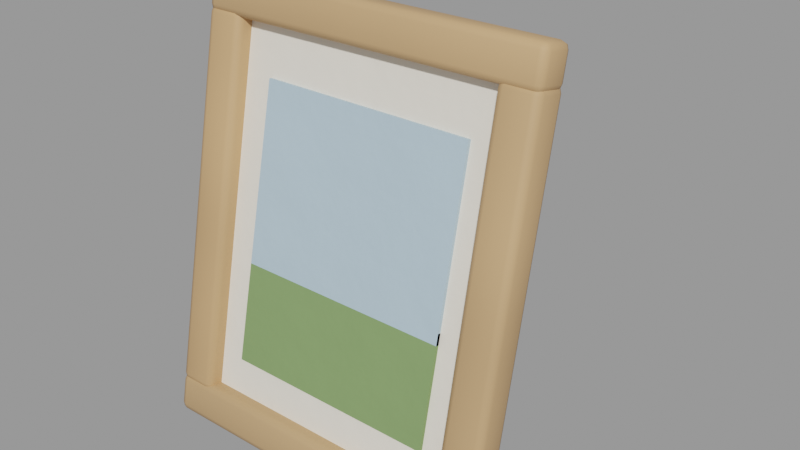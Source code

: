 # Source: photo_frame.blend  (saved by Blender 3.4.6; exported with 4.5.12 LTS)
import bpy
from mathutils import Matrix  # noqa: F401  (used for matrix-valued properties, if any)

bpy.ops.wm.read_factory_settings(use_empty=True)
scene = bpy.context.scene
scene.name = 'Scene'

# ---- collections
col_bilderrahmen_zum_hinstellen = bpy.data.collections.new('Bilderrahmen zum Hinstellen'); scene.collection.children.link(col_bilderrahmen_zum_hinstellen)

# ---- materials (node trees are filled in below, after node groups)
mat_wood = bpy.data.materials.new('wood')
mat_wood.use_transparent_shadow = False
mat_passe = bpy.data.materials.new('passe')
mat_passe.use_transparent_shadow = False
mat_photo_sky = bpy.data.materials.new('photo_sky')
mat_photo_sky.use_transparent_shadow = False
mat_photo_land = bpy.data.materials.new('photo_land')
mat_photo_land.use_transparent_shadow = False

# ---- node groups
ng_auto_smooth = bpy.data.node_groups.new('Auto Smooth', 'GeometryNodeTree')
_s = ng_auto_smooth.interface.new_socket(name='Geometry', in_out='OUTPUT', socket_type='NodeSocketGeometry')
_s = ng_auto_smooth.interface.new_socket(name='Geometry', in_out='INPUT', socket_type='NodeSocketGeometry')
_s = ng_auto_smooth.interface.new_socket(name='Angle', in_out='INPUT', socket_type='NodeSocketFloat')
_s.subtype = 'ANGLE'
_s.min_value = 0.0
_s.max_value = 3.142
ng_auto_smooth.is_modifier = True
_N = ng_auto_smooth.nodes; _L = ng_auto_smooth.links
n0 = _N.new('NodeGroupOutput'); n0.name = 'Group Output'; n0.location = (480, -100)
n1 = _N.new('NodeGroupInput'); n1.name = 'Group Input'; n1.location = (-420, -300)
n2 = _N.new('NodeGroupInput'); n2.name = 'Group Input.001'; n2.location = (-60, -100)
n3 = _N.new('GeometryNodeSetShadeSmooth'); n3.name = 'Set Shade Smooth'; n3.location = (120, -100)
n3.domain = 'EDGE'
n4 = _N.new('GeometryNodeSetShadeSmooth'); n4.name = 'Set Shade Smooth.001'; n4.location = (300, -100)
n5 = _N.new('GeometryNodeInputMeshEdgeAngle'); n5.name = 'Edge Angle'; n5.location = (-420, -220)
n6 = _N.new('GeometryNodeInputEdgeSmooth'); n6.name = 'Is Edge Smooth'; n6.location = (-60, -160)
n7 = _N.new('GeometryNodeInputShadeSmooth'); n7.name = 'Is Face Smooth'; n7.location = (-240, -340)
n8 = _N.new('FunctionNodeBooleanMath'); n8.name = 'Boolean Math'; n8.location = (-60, -220)
n9 = _N.new('FunctionNodeCompare'); n9.name = 'Compare'; n9.location = (-240, -180)
n9.operation = 'LESS_EQUAL'
_L.new(n5.outputs[0], n9.inputs[0])
_L.new(n4.outputs[0], n0.inputs[0])
_L.new(n1.outputs[1], n9.inputs[1])
_L.new(n9.outputs[0], n8.inputs[0])
_L.new(n7.outputs[0], n8.inputs[1])
_L.new(n2.outputs[0], n3.inputs[0])
_L.new(n6.outputs[0], n3.inputs[1])
_L.new(n3.outputs[0], n4.inputs[0])
_L.new(n8.outputs[0], n3.inputs[2])
n0.is_active_output = True

# ---- material node trees
mat_wood.use_nodes = True; mat_wood.node_tree.nodes.clear()
_N = mat_wood.node_tree.nodes; _L = mat_wood.node_tree.links
n0 = _N.new('ShaderNodeBsdfPrincipled'); n0.name = 'Principled BSDF'; n0.location = (10, 300)
n0.distribution = 'GGX'
n0.subsurface_method = 'RANDOM_WALK_SKIN'
n0.inputs[2].default_value = 0.62
n0.inputs[3].default_value = 1.45
n0.inputs[13].default_value = 0.3
n0.inputs[27].default_value = (0.0, 0.0, 0.0, 1.0)
n0.inputs[28].default_value = 1.0
n1 = _N.new('ShaderNodeOutputMaterial'); n1.name = 'Material Output'; n1.location = (300, 300)
n2 = _N.new('ShaderNodeTexCoord'); n2.name = 'Texture Coordinate'; n2.location = (0, 0)
n3 = _N.new('ShaderNodeRGB'); n3.name = 'RGB'; n3.location = (0, 0)
n3.outputs[0].default_value = (0.6038, 0.3672, 0.1789, 1.0)
n4 = _N.new('ShaderNodeAttribute'); n4.name = 'Attribute'; n4.location = (0, 0)
n4.attribute_name = 'tint'
n5 = _N.new('ShaderNodeMixRGB'); n5.name = 'Mix (Legacy)'; n5.location = (0, 0)
n5.blend_type = 'MULTIPLY'
n5.inputs[0].default_value = 1.0
n6 = _N.new('ShaderNodeTexNoise'); n6.name = 'Noise Texture'; n6.location = (0, 0)
n6.inputs[2].default_value = 4.0
n6.inputs[3].default_value = 4.0
n7 = _N.new('ShaderNodeMapRange'); n7.name = 'Map Range'; n7.location = (0, 0)
n7.inputs[1].default_value = 0.3
n7.inputs[2].default_value = 0.7
n7.inputs[3].default_value = 0.93
n7.inputs[4].default_value = 1.07
n8 = _N.new('ShaderNodeHueSaturation'); n8.name = 'Hue Saturation Value'; n8.location = (0, 0)
n9 = _N.new('ShaderNodeTexWave'); n9.name = 'Wave Texture'; n9.location = (0, 0)
n9.bands_direction = 'Z'
n9.inputs[1].default_value = 3.5
n9.inputs[2].default_value = 3.0
n10 = _N.new('ShaderNodeMapRange'); n10.name = 'Map Range.001'; n10.location = (0, 0)
n10.inputs[3].default_value = 0.92
n11 = _N.new('ShaderNodeHueSaturation'); n11.name = 'Hue Saturation Value.001'; n11.location = (0, 0)
_L.new(n0.outputs[0], n1.inputs[0])
_L.new(n3.outputs[0], n5.inputs[1])
_L.new(n4.outputs[0], n5.inputs[2])
_L.new(n2.outputs[3], n6.inputs[0])
_L.new(n6.outputs[0], n7.inputs[0])
_L.new(n5.outputs[0], n8.inputs[4])
_L.new(n7.outputs[0], n8.inputs[2])
_L.new(n2.outputs[3], n9.inputs[0])
_L.new(n9.outputs[1], n10.inputs[0])
_L.new(n8.outputs[0], n11.inputs[4])
_L.new(n10.outputs[0], n11.inputs[2])
_L.new(n11.outputs[0], n0.inputs[0])
n1.is_active_output = True
mat_passe.use_nodes = True; mat_passe.node_tree.nodes.clear()
_N = mat_passe.node_tree.nodes; _L = mat_passe.node_tree.links
n0 = _N.new('ShaderNodeBsdfPrincipled'); n0.name = 'Principled BSDF'; n0.location = (10, 300)
n0.distribution = 'GGX'
n0.subsurface_method = 'RANDOM_WALK_SKIN'
n0.inputs[2].default_value = 0.8
n0.inputs[3].default_value = 1.45
n0.inputs[13].default_value = 0.3
n0.inputs[27].default_value = (0.0, 0.0, 0.0, 1.0)
n0.inputs[28].default_value = 1.0
n1 = _N.new('ShaderNodeOutputMaterial'); n1.name = 'Material Output'; n1.location = (300, 300)
n2 = _N.new('ShaderNodeTexCoord'); n2.name = 'Texture Coordinate'; n2.location = (0, 0)
n3 = _N.new('ShaderNodeRGB'); n3.name = 'RGB'; n3.location = (0, 0)
n3.outputs[0].default_value = (0.89, 0.8481, 0.7484, 1.0)
n4 = _N.new('ShaderNodeAttribute'); n4.name = 'Attribute'; n4.location = (0, 0)
n4.attribute_name = 'tint'
n5 = _N.new('ShaderNodeMixRGB'); n5.name = 'Mix (Legacy)'; n5.location = (0, 0)
n5.blend_type = 'MULTIPLY'
n5.inputs[0].default_value = 1.0
n6 = _N.new('ShaderNodeTexNoise'); n6.name = 'Noise Texture'; n6.location = (0, 0)
n6.inputs[2].default_value = 4.0
n6.inputs[3].default_value = 4.0
n7 = _N.new('ShaderNodeMapRange'); n7.name = 'Map Range'; n7.location = (0, 0)
n7.inputs[1].default_value = 0.3
n7.inputs[2].default_value = 0.7
n7.inputs[3].default_value = 0.98
n7.inputs[4].default_value = 1.02
n8 = _N.new('ShaderNodeHueSaturation'); n8.name = 'Hue Saturation Value'; n8.location = (0, 0)
n9 = _N.new('ShaderNodeTexNoise'); n9.name = 'Noise Texture.001'; n9.location = (0, 0)
n9.inputs[2].default_value = 6.0
n9.inputs[3].default_value = 8.0
n10 = _N.new('ShaderNodeBump'); n10.name = 'Bump'; n10.location = (0, 0)
n10.inputs[0].default_value = 0.25
n10.inputs[1].default_value = 0.02
n10.inputs[2].default_value = 1.0
_L.new(n0.outputs[0], n1.inputs[0])
_L.new(n3.outputs[0], n5.inputs[1])
_L.new(n4.outputs[0], n5.inputs[2])
_L.new(n2.outputs[3], n6.inputs[0])
_L.new(n6.outputs[0], n7.inputs[0])
_L.new(n5.outputs[0], n8.inputs[4])
_L.new(n7.outputs[0], n8.inputs[2])
_L.new(n2.outputs[3], n9.inputs[0])
_L.new(n8.outputs[0], n0.inputs[0])
_L.new(n9.outputs[0], n10.inputs[3])
_L.new(n10.outputs[0], n0.inputs[5])
n1.is_active_output = True
mat_photo_sky.use_nodes = True; mat_photo_sky.node_tree.nodes.clear()
_N = mat_photo_sky.node_tree.nodes; _L = mat_photo_sky.node_tree.links
n0 = _N.new('ShaderNodeBsdfPrincipled'); n0.name = 'Principled BSDF'; n0.location = (10, 300)
n0.distribution = 'GGX'
n0.subsurface_method = 'RANDOM_WALK_SKIN'
n0.inputs[2].default_value = 0.8
n0.inputs[3].default_value = 1.45
n0.inputs[13].default_value = 0.3
n0.inputs[27].default_value = (0.0, 0.0, 0.0, 1.0)
n0.inputs[28].default_value = 1.0
n1 = _N.new('ShaderNodeOutputMaterial'); n1.name = 'Material Output'; n1.location = (300, 300)
n2 = _N.new('ShaderNodeTexCoord'); n2.name = 'Texture Coordinate'; n2.location = (0, 0)
n3 = _N.new('ShaderNodeRGB'); n3.name = 'RGB'; n3.location = (0, 0)
n3.outputs[0].default_value = (0.448, 0.6038, 0.7106, 1.0)
n4 = _N.new('ShaderNodeAttribute'); n4.name = 'Attribute'; n4.location = (0, 0)
n4.attribute_name = 'tint'
n5 = _N.new('ShaderNodeMixRGB'); n5.name = 'Mix (Legacy)'; n5.location = (0, 0)
n5.blend_type = 'MULTIPLY'
n5.inputs[0].default_value = 1.0
n6 = _N.new('ShaderNodeTexNoise'); n6.name = 'Noise Texture'; n6.location = (0, 0)
n6.inputs[2].default_value = 4.0
n6.inputs[3].default_value = 4.0
n7 = _N.new('ShaderNodeMapRange'); n7.name = 'Map Range'; n7.location = (0, 0)
n7.inputs[1].default_value = 0.3
n7.inputs[2].default_value = 0.7
n7.inputs[3].default_value = 0.94
n7.inputs[4].default_value = 1.06
n8 = _N.new('ShaderNodeHueSaturation'); n8.name = 'Hue Saturation Value'; n8.location = (0, 0)
n9 = _N.new('ShaderNodeTexNoise'); n9.name = 'Noise Texture.001'; n9.location = (0, 0)
n9.inputs[2].default_value = 6.0
n9.inputs[3].default_value = 8.0
n10 = _N.new('ShaderNodeBump'); n10.name = 'Bump'; n10.location = (0, 0)
n10.inputs[0].default_value = 0.25
n10.inputs[1].default_value = 0.02
n10.inputs[2].default_value = 1.0
_L.new(n0.outputs[0], n1.inputs[0])
_L.new(n3.outputs[0], n5.inputs[1])
_L.new(n4.outputs[0], n5.inputs[2])
_L.new(n2.outputs[3], n6.inputs[0])
_L.new(n6.outputs[0], n7.inputs[0])
_L.new(n5.outputs[0], n8.inputs[4])
_L.new(n7.outputs[0], n8.inputs[2])
_L.new(n2.outputs[3], n9.inputs[0])
_L.new(n8.outputs[0], n0.inputs[0])
_L.new(n9.outputs[0], n10.inputs[3])
_L.new(n10.outputs[0], n0.inputs[5])
n1.is_active_output = True
mat_photo_land.use_nodes = True; mat_photo_land.node_tree.nodes.clear()
_N = mat_photo_land.node_tree.nodes; _L = mat_photo_land.node_tree.links
n0 = _N.new('ShaderNodeBsdfPrincipled'); n0.name = 'Principled BSDF'; n0.location = (10, 300)
n0.distribution = 'GGX'
n0.subsurface_method = 'RANDOM_WALK_SKIN'
n0.inputs[2].default_value = 0.8
n0.inputs[3].default_value = 1.45
n0.inputs[13].default_value = 0.3
n0.inputs[27].default_value = (0.0, 0.0, 0.0, 1.0)
n0.inputs[28].default_value = 1.0
n1 = _N.new('ShaderNodeOutputMaterial'); n1.name = 'Material Output'; n1.location = (300, 300)
n2 = _N.new('ShaderNodeTexCoord'); n2.name = 'Texture Coordinate'; n2.location = (0, 0)
n3 = _N.new('ShaderNodeRGB'); n3.name = 'RGB'; n3.location = (0, 0)
n3.outputs[0].default_value = (0.214, 0.3424, 0.1329, 1.0)
n4 = _N.new('ShaderNodeAttribute'); n4.name = 'Attribute'; n4.location = (0, 0)
n4.attribute_name = 'tint'
n5 = _N.new('ShaderNodeMixRGB'); n5.name = 'Mix (Legacy)'; n5.location = (0, 0)
n5.blend_type = 'MULTIPLY'
n5.inputs[0].default_value = 1.0
n6 = _N.new('ShaderNodeTexNoise'); n6.name = 'Noise Texture'; n6.location = (0, 0)
n6.inputs[2].default_value = 4.0
n6.inputs[3].default_value = 4.0
n7 = _N.new('ShaderNodeMapRange'); n7.name = 'Map Range'; n7.location = (0, 0)
n7.inputs[1].default_value = 0.3
n7.inputs[2].default_value = 0.7
n7.inputs[3].default_value = 0.92
n7.inputs[4].default_value = 1.08
n8 = _N.new('ShaderNodeHueSaturation'); n8.name = 'Hue Saturation Value'; n8.location = (0, 0)
n9 = _N.new('ShaderNodeTexNoise'); n9.name = 'Noise Texture.001'; n9.location = (0, 0)
n9.inputs[2].default_value = 6.0
n9.inputs[3].default_value = 8.0
n10 = _N.new('ShaderNodeBump'); n10.name = 'Bump'; n10.location = (0, 0)
n10.inputs[0].default_value = 0.25
n10.inputs[1].default_value = 0.02
n10.inputs[2].default_value = 1.0
_L.new(n0.outputs[0], n1.inputs[0])
_L.new(n3.outputs[0], n5.inputs[1])
_L.new(n4.outputs[0], n5.inputs[2])
_L.new(n2.outputs[3], n6.inputs[0])
_L.new(n6.outputs[0], n7.inputs[0])
_L.new(n5.outputs[0], n8.inputs[4])
_L.new(n7.outputs[0], n8.inputs[2])
_L.new(n2.outputs[3], n9.inputs[0])
_L.new(n8.outputs[0], n0.inputs[0])
_L.new(n9.outputs[0], n10.inputs[3])
_L.new(n10.outputs[0], n0.inputs[5])
n1.is_active_output = True

# ---- meshes
me_rahmen = bpy.data.meshes.new('Rahmen')
me_rahmen.from_pydata([(-0.08254, 0.03029, 0.1842), (-0.08242, 0.04593, 0.1809), (-0.0826, 0.04962, 0.1985), (-0.08274, 0.03399, 0.2018), (0.07868, 0.03109, 0.185), (0.07852, 0.03481, 0.2026), (0.07869, 0.05041, 0.1993), (0.07884, 0.04669, 0.1818), (-0.08036, -0.00679, 0.006661), (-0.08034, 0.008893, 0.003443), (-0.08056, 0.0126, 0.02103), (-0.08059, -0.003082, 0.02425), (0.08009, -0.006447, 0.007193), (0.07996, -0.002672, 0.02483), (0.08, 0.01296, 0.02163), (0.08012, 0.009185, 0.003991), (-0.08052, -0.003719, 0.02129), (-0.0805, 0.01174, 0.01811), (-0.08241, 0.0465, 0.184), (-0.08254, 0.03106, 0.1873), (-0.06249, -0.003679, 0.02131), (-0.06444, 0.03113, 0.1873), (-0.0643, 0.04656, 0.1841), (-0.06247, 0.01178, 0.01814), (0.06195, -0.00322, 0.02152), (0.06199, 0.01221, 0.01834), (0.06072, 0.04734, 0.1846), (0.06056, 0.03192, 0.1878), (0.08005, -0.003126, 0.02163), (0.07867, 0.03203, 0.1879), (0.07883, 0.04745, 0.1847), (0.08009, 0.01231, 0.01845), (-0.01515, 0.1079, 0.000773), (-0.01516, 0.1187, 0.00589), (-0.01665, 0.05125, 0.1503), (-0.01667, 0.04039, 0.1451), (0.015, 0.1079, 0.0008514), (0.01357, 0.04055, 0.1453), (0.0136, 0.05141, 0.1504), (0.015, 0.1187, 0.005968)], [], [(0, 3, 2, 1), (4, 7, 6, 5), (0, 4, 5, 3), (1, 2, 6, 7), (0, 1, 7, 4), (3, 5, 6, 2), (8, 11, 10, 9), (12, 15, 14, 13), (8, 12, 13, 11), (9, 10, 14, 15), (8, 9, 15, 12), (11, 13, 14, 10), (16, 19, 18, 17), (20, 23, 22, 21), (16, 20, 21, 19), (17, 18, 22, 23), (16, 17, 23, 20), (19, 21, 22, 18), (24, 27, 26, 25), (28, 31, 30, 29), (24, 28, 29, 27), (25, 26, 30, 31), (24, 25, 31, 28), (27, 29, 30, 26), (32, 35, 34, 33), (36, 39, 38, 37), (32, 36, 37, 35), (33, 34, 38, 39), (32, 33, 39, 36), (35, 37, 38, 34)])
me_rahmen.polygons.foreach_set('use_smooth', [True] * 30)
_ca = me_rahmen.color_attributes.new('tint', 'FLOAT_COLOR', 'POINT')
_ca.data.foreach_set('color', [0.9892, 0.9904, 0.9916, 1.0, 0.9892, 0.9904, 0.9916, 1.0, 0.9892, 0.9904, 0.9916, 1.0, 0.9892, 0.9904, 0.9916, 1.0, 0.9892, 0.9904, 0.9916, 1.0, 0.9892, 0.9904, 0.9916, 1.0, 0.9892, 0.9904, 0.9916, 1.0, 0.9892, 0.9904, 0.9916, 1.0, 0.9511, 0.9662, 0.9813, 1.0, 0.9511, 0.9662, 0.9813, 1.0, 0.9511, 0.9662, 0.9813, 1.0, 0.9511, 0.9662, 0.9813, 1.0, 0.9511, 0.9662, 0.9813, 1.0, 0.9511, 0.9662, 0.9813, 1.0, 0.9511, 0.9662, 0.9813, 1.0, 0.9511, 0.9662, 0.9813, 1.0, 1.01, 0.9916, 0.9736, 1.0, 1.01, 0.9916, 0.9736, 1.0, 1.01, 0.9916, 0.9736, 1.0, 1.01, 0.9916, 0.9736, 1.0, 1.01, 0.9916, 0.9736, 1.0, 1.01, 0.9916, 0.9736, 1.0, 1.01, 0.9916, 0.9736, 1.0, 1.01, 0.9916, 0.9736, 1.0, 0.9632, 0.9692, 0.9752, 1.0, 0.9632, 0.9692, 0.9752, 1.0, 0.9632, 0.9692, 0.9752, 1.0, 0.9632, 0.9692, 0.9752, 1.0, 0.9632, 0.9692, 0.9752, 1.0, 0.9632, 0.9692, 0.9752, 1.0, 0.9632, 0.9692, 0.9752, 1.0, 0.9632, 0.9692, 0.9752, 1.0, 1.011, 1.006, 1.001, 1.0, 1.011, 1.006, 1.001, 1.0, 1.011, 1.006, 1.001, 1.0, 1.011, 1.006, 1.001, 1.0, 1.011, 1.006, 1.001, 1.0, 1.011, 1.006, 1.001, 1.0, 1.011, 1.006, 1.001, 1.0, 1.011, 1.006, 1.001, 1.0])
me_rahmen.materials.append(mat_wood)
me_rahmen.update()
me_passepartout = bpy.data.meshes.new('Passepartout')
me_passepartout.from_pydata([(-0.07, 0.002141, 0.01488), (-0.07, 0.008009, 0.01363), (-0.07, 0.04543, 0.1897), (-0.07, 0.03956, 0.1909), (0.07, 0.002141, 0.01488), (0.07, 0.03956, 0.1909), (0.07, 0.04543, 0.1897), (0.07, 0.008009, 0.01363)], [], [(0, 3, 2, 1), (4, 7, 6, 5), (0, 4, 5, 3), (1, 2, 6, 7), (0, 1, 7, 4), (3, 5, 6, 2)])
me_passepartout.polygons.foreach_set('use_smooth', [True] * 6)
_ca = me_passepartout.color_attributes.new('tint', 'FLOAT_COLOR', 'POINT')
_ca.data.foreach_set('color', [1.047, 1.031, 1.014, 1.0, 1.047, 1.031, 1.014, 1.0, 1.047, 1.031, 1.014, 1.0, 1.047, 1.031, 1.014, 1.0, 1.047, 1.031, 1.014, 1.0, 1.047, 1.031, 1.014, 1.0, 1.047, 1.031, 1.014, 1.0, 1.047, 1.031, 1.014, 1.0])
me_passepartout.materials.append(mat_passe)
me_passepartout.update()
me_foto_himmel = bpy.data.meshes.new('Foto Himmel')
me_foto_himmel.from_pydata([(-0.05, 0.01523, 0.08366), (-0.05, 0.01718, 0.08325), (-0.05, 0.03382, 0.1615), (-0.05, 0.03186, 0.1619), (0.05, 0.01523, 0.08366), (0.05, 0.03186, 0.1619), (0.05, 0.03382, 0.1615), (0.05, 0.01718, 0.08325)], [], [(0, 3, 2, 1), (4, 7, 6, 5), (0, 4, 5, 3), (1, 2, 6, 7), (0, 1, 7, 4), (3, 5, 6, 2)])
me_foto_himmel.polygons.foreach_set('use_smooth', [True] * 6)
_ca = me_foto_himmel.color_attributes.new('tint', 'FLOAT_COLOR', 'POINT')
_ca.data.foreach_set('color', [1.026, 1.026, 1.026, 1.0, 1.026, 1.026, 1.026, 1.0, 1.026, 1.026, 1.026, 1.0, 1.026, 1.026, 1.026, 1.0, 1.026, 1.026, 1.026, 1.0, 1.026, 1.026, 1.026, 1.0, 1.026, 1.026, 1.026, 1.0, 1.026, 1.026, 1.026, 1.0])
me_foto_himmel.materials.append(mat_photo_sky)
me_foto_himmel.update()
me_foto_wiese = bpy.data.meshes.new('Foto Wiese')
me_foto_wiese.from_pydata([(-0.05, 0.005871, 0.03965), (-0.05, 0.007827, 0.03923), (-0.05, 0.01822, 0.08814), (-0.05, 0.01627, 0.08855), (0.05, 0.005871, 0.03965), (0.05, 0.01627, 0.08855), (0.05, 0.01822, 0.08814), (0.05, 0.007827, 0.03923)], [], [(0, 3, 2, 1), (4, 7, 6, 5), (0, 4, 5, 3), (1, 2, 6, 7), (0, 1, 7, 4), (3, 5, 6, 2)])
me_foto_wiese.polygons.foreach_set('use_smooth', [True] * 6)
_ca = me_foto_wiese.color_attributes.new('tint', 'FLOAT_COLOR', 'POINT')
_ca.data.foreach_set('color', [1.001, 0.9817, 0.9621, 1.0, 1.001, 0.9817, 0.9621, 1.0, 1.001, 0.9817, 0.9621, 1.0, 1.001, 0.9817, 0.9621, 1.0, 1.001, 0.9817, 0.9621, 1.0, 1.001, 0.9817, 0.9621, 1.0, 1.001, 0.9817, 0.9621, 1.0, 1.001, 0.9817, 0.9621, 1.0])
me_foto_wiese.materials.append(mat_photo_land)
me_foto_wiese.update()

# ---- objects
ob_rahmen = bpy.data.objects.new('Rahmen', me_rahmen)
ob_passepartout = bpy.data.objects.new('Passepartout', me_passepartout)
ob_foto_himmel = bpy.data.objects.new('Foto Himmel', me_foto_himmel)
ob_foto_wiese = bpy.data.objects.new('Foto Wiese', me_foto_wiese)

# ---- transforms, parenting, visibility, modifiers, constraints
ob_rahmen.location = (0.0, 0.0, 0.0)
_m = ob_rahmen.modifiers.new('Weiche Kanten', 'BEVEL')
_m.width = 0.0032
_m.width_pct = 0.0032
_m.segments = 2
_m.angle_limit = 0.6981
_m = ob_rahmen.modifiers.new('Auto Smooth', 'NODES')
_m.node_group = ng_auto_smooth
_gi = [s.identifier for s in ng_auto_smooth.interface.items_tree if s.item_type == 'SOCKET' and s.in_out == 'INPUT']
_m[_gi[1]] = 0.8727  # 'Angle'
ob_passepartout.location = (0.0, 0.0, 0.0)
_m = ob_passepartout.modifiers.new('Auto Smooth', 'NODES')
_m.node_group = ng_auto_smooth
_gi = [s.identifier for s in ng_auto_smooth.interface.items_tree if s.item_type == 'SOCKET' and s.in_out == 'INPUT']
_m[_gi[1]] = 0.8727  # 'Angle'
ob_foto_himmel.location = (0.0, 0.0, 0.0)
_m = ob_foto_himmel.modifiers.new('Auto Smooth', 'NODES')
_m.node_group = ng_auto_smooth
_gi = [s.identifier for s in ng_auto_smooth.interface.items_tree if s.item_type == 'SOCKET' and s.in_out == 'INPUT']
_m[_gi[1]] = 0.8727  # 'Angle'
ob_foto_wiese.location = (0.0, 0.0, 0.0)
_m = ob_foto_wiese.modifiers.new('Auto Smooth', 'NODES')
_m.node_group = ng_auto_smooth
_gi = [s.identifier for s in ng_auto_smooth.interface.items_tree if s.item_type == 'SOCKET' and s.in_out == 'INPUT']
_m[_gi[1]] = 0.8727  # 'Angle'

# ---- collection membership
col_bilderrahmen_zum_hinstellen.objects.link(ob_rahmen)
col_bilderrahmen_zum_hinstellen.objects.link(ob_passepartout)
col_bilderrahmen_zum_hinstellen.objects.link(ob_foto_himmel)
col_bilderrahmen_zum_hinstellen.objects.link(ob_foto_wiese)

# ---- scene / render settings (as saved in the file)
scene.frame_start = 1; scene.frame_end = 250; scene.frame_set(1)
scene.render.engine = 'BLENDER_EEVEE_NEXT'
scene.cycles.sampling_pattern = 'TABULATED_SOBOL'
scene.cycles.use_light_tree = False
scene.view_settings.view_transform = 'Filmic'
bpy.context.view_layer.update()

# ---- added for rendering (the .blend has no active camera and no usable light): camera, sun + grey world if the file has none
cam_auto = bpy.data.cameras.new('AutoCamera')
cam_auto.lens = 50.0
cam_auto.sensor_width = 36.0
cam_auto.clip_end = 1000.0
ob_auto_camera = bpy.data.objects.new('AutoCamera', cam_auto)
scene.collection.objects.link(ob_auto_camera)
ob_auto_camera.location = (0.263211, -0.261718, 0.313575)
ob_auto_camera.rotation_euler = (1.09748, -7.21219e-08, 0.694738)
scene.camera = ob_auto_camera
light_auto_sun = bpy.data.lights.new('AutoSun', 'SUN')
light_auto_sun.energy = 3.0
light_auto_sun.angle = 0.0523599
ob_auto_sun = bpy.data.objects.new('AutoSun', light_auto_sun)
scene.collection.objects.link(ob_auto_sun)
ob_auto_sun.rotation_euler = (0.872665, 0.174533, 0.523599)
if scene.world is None:
    world_auto = bpy.data.worlds.new('AutoWorld')
    world_auto.color = (0.3, 0.3, 0.3)
    scene.world = world_auto
bpy.context.view_layer.update()
